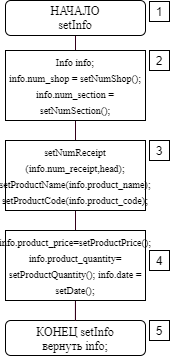

The diagram above was exported from draw.io. Its source (the exported page's mxGraphModel, read from the mxfile embedded in the PNG):
<mxGraphModel dx="738" dy="426" grid="1" gridSize="10" guides="1" tooltips="1" connect="1" arrows="1" fold="1" page="1" pageScale="1" pageWidth="827" pageHeight="1169" math="0" shadow="0">
  <root>
    <mxCell id="6eZ86t-lRi8_Gt6R6lNC-0" />
    <mxCell id="6eZ86t-lRi8_Gt6R6lNC-1" parent="6eZ86t-lRi8_Gt6R6lNC-0" />
    <mxCell id="6eZ86t-lRi8_Gt6R6lNC-2" value="&lt;font&gt;&lt;font face=&quot;times new roman&quot;&gt;КОНЕЦ&amp;nbsp;&lt;/font&gt;&lt;font face=&quot;times new roman&quot;&gt;setInfo&lt;br&gt;вернуть info;&lt;/font&gt;&lt;br&gt;&lt;/font&gt;" style="rounded=1;whiteSpace=wrap;html=1;" vertex="1" parent="6eZ86t-lRi8_Gt6R6lNC-1">
      <mxGeometry x="320" y="670" width="140" height="35" as="geometry" />
    </mxCell>
    <mxCell id="6eZ86t-lRi8_Gt6R6lNC-7" style="edgeStyle=orthogonalEdgeStyle;rounded=0;jumpStyle=sharp;orthogonalLoop=1;jettySize=auto;html=1;exitX=0.5;exitY=1;exitDx=0;exitDy=0;entryX=0.5;entryY=0;entryDx=0;entryDy=0;shadow=0;startArrow=none;startFill=0;endArrow=none;endFill=0;strokeColor=#33001A;" edge="1" parent="6eZ86t-lRi8_Gt6R6lNC-1" source="6eZ86t-lRi8_Gt6R6lNC-3" target="6eZ86t-lRi8_Gt6R6lNC-4">
      <mxGeometry relative="1" as="geometry" />
    </mxCell>
    <mxCell id="6eZ86t-lRi8_Gt6R6lNC-3" value="&lt;font&gt;&lt;font face=&quot;times new roman&quot;&gt;НАЧАЛО&lt;/font&gt;&lt;br&gt;&lt;font face=&quot;times new roman&quot;&gt;setInfo&lt;/font&gt;&lt;br&gt;&lt;/font&gt;" style="rounded=1;whiteSpace=wrap;html=1;" vertex="1" parent="6eZ86t-lRi8_Gt6R6lNC-1">
      <mxGeometry x="320" y="350" width="140" height="35" as="geometry" />
    </mxCell>
    <mxCell id="6eZ86t-lRi8_Gt6R6lNC-8" style="edgeStyle=orthogonalEdgeStyle;rounded=0;jumpStyle=sharp;orthogonalLoop=1;jettySize=auto;html=1;exitX=0.5;exitY=1;exitDx=0;exitDy=0;entryX=0.5;entryY=0;entryDx=0;entryDy=0;shadow=0;startArrow=none;startFill=0;endArrow=none;endFill=0;strokeColor=#33001A;" edge="1" parent="6eZ86t-lRi8_Gt6R6lNC-1" source="6eZ86t-lRi8_Gt6R6lNC-4" target="6eZ86t-lRi8_Gt6R6lNC-5">
      <mxGeometry relative="1" as="geometry" />
    </mxCell>
    <mxCell id="6eZ86t-lRi8_Gt6R6lNC-4" value="&lt;div&gt;&lt;font size=&quot;1&quot;&gt;Info info;&lt;/font&gt;&lt;/div&gt;&lt;div&gt;&lt;font size=&quot;1&quot;&gt;&lt;span&gt;&#09;&lt;/span&gt;info.num_shop = setNumShop();&lt;/font&gt;&lt;/div&gt;&lt;div&gt;&lt;font size=&quot;1&quot;&gt;&lt;span&gt;&#09;&lt;/span&gt;info.num_section = setNumSection();&lt;/font&gt;&lt;/div&gt;" style="rounded=0;whiteSpace=wrap;html=1;strokeWidth=1;fontFamily=Times New Roman;fontSize=14;" vertex="1" parent="6eZ86t-lRi8_Gt6R6lNC-1">
      <mxGeometry x="320" y="400" width="140" height="70" as="geometry" />
    </mxCell>
    <mxCell id="6eZ86t-lRi8_Gt6R6lNC-9" style="edgeStyle=orthogonalEdgeStyle;rounded=0;jumpStyle=sharp;orthogonalLoop=1;jettySize=auto;html=1;exitX=0.5;exitY=1;exitDx=0;exitDy=0;entryX=0.5;entryY=0;entryDx=0;entryDy=0;shadow=0;startArrow=none;startFill=0;endArrow=none;endFill=0;strokeColor=#33001A;" edge="1" parent="6eZ86t-lRi8_Gt6R6lNC-1" source="6eZ86t-lRi8_Gt6R6lNC-5" target="6eZ86t-lRi8_Gt6R6lNC-6">
      <mxGeometry relative="1" as="geometry" />
    </mxCell>
    <mxCell id="6eZ86t-lRi8_Gt6R6lNC-5" value="&lt;div&gt;&lt;font size=&quot;1&quot;&gt;setNumReceipt&lt;/font&gt;&lt;/div&gt;&lt;div&gt;&lt;font size=&quot;1&quot;&gt;(info.num_receipt,head);&lt;/font&gt;&lt;/div&gt;&lt;div&gt;&lt;font size=&quot;1&quot;&gt;&lt;span&gt;&#09;&lt;/span&gt;setProductName(info.product_name);&lt;/font&gt;&lt;/div&gt;&lt;div&gt;&lt;font size=&quot;1&quot;&gt;&lt;span&gt;&#09;&lt;/span&gt;setProductCode(info.product_code);&lt;/font&gt;&lt;/div&gt;" style="rounded=0;whiteSpace=wrap;html=1;strokeWidth=1;fontFamily=Times New Roman;fontSize=14;" vertex="1" parent="6eZ86t-lRi8_Gt6R6lNC-1">
      <mxGeometry x="320" y="490" width="140" height="70" as="geometry" />
    </mxCell>
    <mxCell id="6eZ86t-lRi8_Gt6R6lNC-10" style="edgeStyle=orthogonalEdgeStyle;rounded=0;jumpStyle=sharp;orthogonalLoop=1;jettySize=auto;html=1;exitX=0.5;exitY=1;exitDx=0;exitDy=0;shadow=0;startArrow=none;startFill=0;endArrow=none;endFill=0;strokeColor=#33001A;" edge="1" parent="6eZ86t-lRi8_Gt6R6lNC-1" source="6eZ86t-lRi8_Gt6R6lNC-6" target="6eZ86t-lRi8_Gt6R6lNC-2">
      <mxGeometry relative="1" as="geometry" />
    </mxCell>
    <mxCell id="6eZ86t-lRi8_Gt6R6lNC-6" value="&lt;div&gt;&lt;font size=&quot;1&quot;&gt;info.product_price=setProductPrice();&lt;/font&gt;&lt;/div&gt;&lt;div&gt;&lt;font size=&quot;1&quot;&gt;&lt;span&gt;&#09;&lt;/span&gt;info.product_quantity=&lt;/font&gt;&lt;/div&gt;&lt;div&gt;&lt;font size=&quot;1&quot;&gt;setProductQuantity();&amp;nbsp;&lt;/font&gt;&lt;span style=&quot;font-size: x-small&quot;&gt;info.date = setDate();&lt;/span&gt;&lt;/div&gt;" style="rounded=0;whiteSpace=wrap;html=1;strokeWidth=1;fontFamily=Times New Roman;fontSize=14;" vertex="1" parent="6eZ86t-lRi8_Gt6R6lNC-1">
      <mxGeometry x="320" y="580" width="140" height="70" as="geometry" />
    </mxCell>
  </root>
</mxGraphModel>